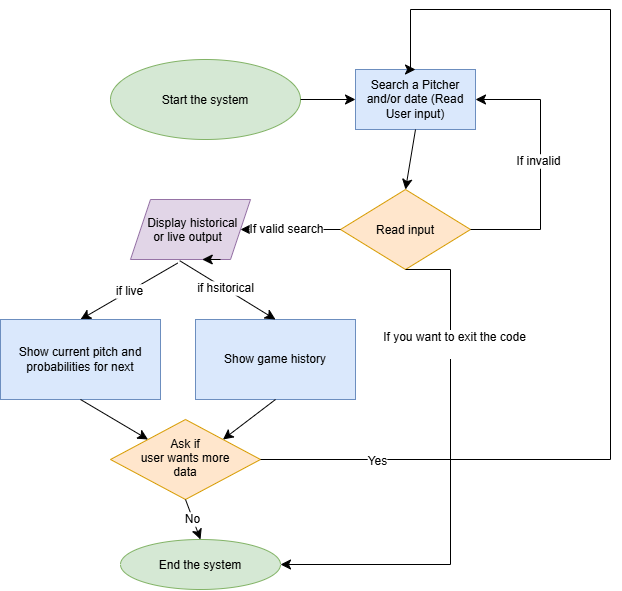

The diagram above was exported from draw.io. Its source (the exported page's mxGraphModel, read from the mxfile embedded in the PNG):
<mxGraphModel dx="882" dy="813" grid="1" gridSize="10" guides="1" tooltips="1" connect="1" arrows="1" fold="1" page="1" pageScale="1" pageWidth="850" pageHeight="1100" math="0" shadow="0">
  <root>
    <mxCell id="0" />
    <mxCell id="1" parent="0" />
    <mxCell id="CnSif3_If0I2oJrHrs7C-1" parent="1" style="ellipse;whiteSpace=wrap;html=1;shapeInside=1;fillColor=#d5e8d4;strokeColor=#82b366;" value="Start the system" vertex="1">
      <mxGeometry height="80" width="190" x="170" y="80" as="geometry" />
    </mxCell>
    <mxCell id="CnSif3_If0I2oJrHrs7C-2" parent="1" style="ellipse;whiteSpace=wrap;html=1;shapeInside=1;fillColor=#d5e8d4;strokeColor=#82b366;" value="End the system" vertex="1">
      <mxGeometry height="50" width="160" x="180" y="560" as="geometry" />
    </mxCell>
    <mxCell id="CnSif3_If0I2oJrHrs7C-3" parent="1" style="whiteSpace=wrap;html=1;fillColor=#dae8fc;strokeColor=#6c8ebf;" value="Search a Pitcher and/or date (Read User input)" vertex="1">
      <mxGeometry height="60" width="120" x="415" y="90" as="geometry" />
    </mxCell>
    <mxCell id="CnSif3_If0I2oJrHrs7C-4" edge="1" parent="1" source="CnSif3_If0I2oJrHrs7C-1" style="edgeStyle=none;orthogonalLoop=1;jettySize=auto;html=1;rounded=0;fontSize=12;defaultLabelBackgroundColor=page;startSize=8;endSize=8;curved=1;exitX=1;exitY=0.5;exitDx=0;exitDy=0;entryX=0;entryY=0.5;entryDx=0;entryDy=0;" target="CnSif3_If0I2oJrHrs7C-3" value="">
      <mxGeometry relative="1" width="140" as="geometry">
        <Array as="points" />
        <mxPoint x="300" y="360" as="sourcePoint" />
        <mxPoint x="440" y="360" as="targetPoint" />
      </mxGeometry>
    </mxCell>
    <mxCell id="CnSif3_If0I2oJrHrs7C-6" parent="1" style="shape=parallelogram;perimeter=parallelogramPerimeter;whiteSpace=wrap;html=1;shapeInside=1;fixedSize=1;fillColor=#e1d5e7;strokeColor=#9673a6;" value="Display historical or live output" vertex="1">
      <mxGeometry height="60" width="120" x="190" y="220" as="geometry" />
    </mxCell>
    <mxCell id="CnSif3_If0I2oJrHrs7C-7" edge="1" parent="1" source="CnSif3_If0I2oJrHrs7C-3" style="edgeStyle=none;orthogonalLoop=1;jettySize=auto;html=1;rounded=0;fontSize=12;defaultLabelBackgroundColor=page;startSize=8;endSize=8;curved=1;exitX=0.5;exitY=1;exitDx=0;exitDy=0;entryX=0.5;entryY=0;entryDx=0;entryDy=0;" target="CnSif3_If0I2oJrHrs7C-9" value="">
      <mxGeometry relative="1" width="140" as="geometry">
        <Array as="points" />
        <mxPoint x="300" y="360" as="sourcePoint" />
        <mxPoint x="460" y="210" as="targetPoint" />
      </mxGeometry>
    </mxCell>
    <mxCell id="CnSif3_If0I2oJrHrs7C-8" edge="1" parent="1" source="CnSif3_If0I2oJrHrs7C-6" style="edgeStyle=orthogonalEdgeStyle;curved=1;rounded=0;curveGeometry=1;orthogonalLoop=1;jettySize=auto;html=1;innerLoopWaypoints=1;exitX=0.75;exitY=1;exitDx=0;exitDy=0;entryX=0.598;entryY=1;entryDx=0;entryDy=0;entryPerimeter=0;fontSize=12;defaultLabelBackgroundColor=page;startSize=8;endSize=8;" target="CnSif3_If0I2oJrHrs7C-6">
      <mxGeometry relative="1" as="geometry" />
    </mxCell>
    <mxCell id="CnSif3_If0I2oJrHrs7C-9" parent="1" style="rhombus;whiteSpace=wrap;html=1;shapeInside=1;fillColor=#ffe6cc;strokeColor=#d79b00;" value="Read input" vertex="1">
      <mxGeometry height="80" width="130" x="400" y="210" as="geometry" />
    </mxCell>
    <mxCell id="CnSif3_If0I2oJrHrs7C-11" edge="1" parent="1" source="CnSif3_If0I2oJrHrs7C-9" style="edgeStyle=none;orthogonalLoop=1;jettySize=auto;html=1;rounded=0;fontSize=12;defaultLabelBackgroundColor=page;startSize=8;endSize=8;curved=1;exitX=0;exitY=0.5;exitDx=0;exitDy=0;entryX=1;entryY=0.5;entryDx=0;entryDy=0;" target="CnSif3_If0I2oJrHrs7C-6" value="">
      <mxGeometry relative="1" width="140" as="geometry">
        <Array as="points" />
        <mxPoint x="300" y="360" as="sourcePoint" />
        <mxPoint x="280" y="340" as="targetPoint" />
      </mxGeometry>
    </mxCell>
    <mxCell id="CnSif3_If0I2oJrHrs7C-12" connectable="0" parent="CnSif3_If0I2oJrHrs7C-11" style="edgeLabel;html=1;align=center;verticalAlign=middle;resizable=0;points=[];inheritText=1;fontSize=12;defaultLabelBackgroundColor=page;" value="If valid search" vertex="1">
      <mxGeometry relative="1" x="0.09" y="-1" as="geometry">
        <mxPoint as="offset" />
      </mxGeometry>
    </mxCell>
    <mxCell id="CnSif3_If0I2oJrHrs7C-13" edge="1" parent="1" source="CnSif3_If0I2oJrHrs7C-9" style="edgeStyle=segmentEdgeStyle;endArrow=classic;html=1;curved=0;rounded=0;endSize=8;startSize=8;sourcePerimeterSpacing=0;targetPerimeterSpacing=0;fontSize=12;defaultLabelBackgroundColor=page;exitX=1;exitY=0.5;exitDx=0;exitDy=0;entryX=1;entryY=0.5;entryDx=0;entryDy=0;" target="CnSif3_If0I2oJrHrs7C-3" value="">
      <mxGeometry relative="1" width="140" x="-0.5245" as="geometry">
        <Array as="points">
          <mxPoint x="600" y="250" />
          <mxPoint x="600" y="120" />
        </Array>
        <mxPoint x="430" y="310" as="sourcePoint" />
        <mxPoint x="570" y="370" as="targetPoint" />
      </mxGeometry>
    </mxCell>
    <mxCell id="CnSif3_If0I2oJrHrs7C-14" connectable="0" parent="CnSif3_If0I2oJrHrs7C-13" style="edgeLabel;html=1;align=center;verticalAlign=middle;resizable=0;points=[];inheritText=1;fontSize=12;defaultLabelBackgroundColor=page;" value="If invalid" vertex="1">
      <mxGeometry relative="1" x="0.0475" y="3" as="geometry">
        <mxPoint as="offset" />
      </mxGeometry>
    </mxCell>
    <mxCell id="CnSif3_If0I2oJrHrs7C-16" edge="1" parent="1" source="CnSif3_If0I2oJrHrs7C-9" style="edgeStyle=segmentEdgeStyle;endArrow=classic;html=1;curved=0;rounded=0;endSize=8;startSize=8;sourcePerimeterSpacing=0;targetPerimeterSpacing=0;fontSize=12;defaultLabelBackgroundColor=page;exitX=0.5;exitY=1;exitDx=0;exitDy=0;entryX=1;entryY=0.5;entryDx=0;entryDy=0;" target="CnSif3_If0I2oJrHrs7C-2" value="">
      <mxGeometry relative="1" width="140" x="-0.3725" as="geometry">
        <Array as="points">
          <mxPoint x="510" y="290" />
          <mxPoint x="510" y="585" />
        </Array>
        <mxPoint x="340" y="320" as="sourcePoint" />
        <mxPoint x="480" y="380" as="targetPoint" />
      </mxGeometry>
    </mxCell>
    <mxCell id="CnSif3_If0I2oJrHrs7C-17" connectable="0" parent="CnSif3_If0I2oJrHrs7C-16" style="edgeLabel;html=1;align=center;verticalAlign=middle;resizable=0;points=[];inheritText=1;fontSize=12;defaultLabelBackgroundColor=page;" value="If you want to exit the code&lt;div&gt;&lt;br&gt;&lt;/div&gt;" vertex="1">
      <mxGeometry relative="1" x="-0.5333" y="3" as="geometry">
        <mxPoint as="offset" />
      </mxGeometry>
    </mxCell>
    <mxCell id="CnSif3_If0I2oJrHrs7C-19" edge="1" parent="1" source="CnSif3_If0I2oJrHrs7C-6" style="edgeStyle=none;orthogonalLoop=1;jettySize=auto;html=1;rounded=0;fontSize=12;defaultLabelBackgroundColor=page;startSize=8;endSize=8;curved=1;exitX=0.393;exitY=1.06;exitDx=0;exitDy=0;exitPerimeter=0;entryX=0.5;entryY=0;entryDx=0;entryDy=0;" target="CnSif3_If0I2oJrHrs7C-20" value="if live">
      <mxGeometry relative="1" width="140" as="geometry">
        <Array as="points" />
        <mxPoint x="320" y="360" as="sourcePoint" />
        <mxPoint x="170" y="330" as="targetPoint" />
      </mxGeometry>
    </mxCell>
    <mxCell id="CnSif3_If0I2oJrHrs7C-20" parent="1" style="rounded=0;whiteSpace=wrap;html=1;fillColor=#dae8fc;strokeColor=#6c8ebf;" value="Show current pitch and probabilities for next" vertex="1">
      <mxGeometry height="80" width="160" x="60" y="340" as="geometry" />
    </mxCell>
    <mxCell id="CnSif3_If0I2oJrHrs7C-21" parent="1" style="rounded=0;whiteSpace=wrap;html=1;fillColor=#dae8fc;strokeColor=#6c8ebf;" value="Show game history" vertex="1">
      <mxGeometry height="80" width="160" x="255" y="340" as="geometry" />
    </mxCell>
    <mxCell id="CnSif3_If0I2oJrHrs7C-22" edge="1" parent="1" source="CnSif3_If0I2oJrHrs7C-6" style="edgeStyle=none;orthogonalLoop=1;jettySize=auto;html=1;rounded=0;fontSize=12;defaultLabelBackgroundColor=page;startSize=8;endSize=8;curved=1;exitX=0.41;exitY=1.02;exitDx=0;exitDy=0;exitPerimeter=0;entryX=0.5;entryY=0;entryDx=0;entryDy=0;" target="CnSif3_If0I2oJrHrs7C-21" value="">
      <mxGeometry relative="1" width="140" as="geometry">
        <Array as="points" />
        <mxPoint x="280" y="380" as="sourcePoint" />
        <mxPoint x="420" y="380" as="targetPoint" />
      </mxGeometry>
    </mxCell>
    <mxCell id="CnSif3_If0I2oJrHrs7C-23" connectable="0" parent="CnSif3_If0I2oJrHrs7C-22" style="edgeLabel;html=1;align=center;verticalAlign=middle;resizable=0;points=[];inheritText=1;fontSize=12;defaultLabelBackgroundColor=page;" value="if hsitorical" vertex="1">
      <mxGeometry relative="1" x="-0.0579" y="1" as="geometry">
        <mxPoint as="offset" />
      </mxGeometry>
    </mxCell>
    <mxCell id="CnSif3_If0I2oJrHrs7C-26" parent="1" style="rhombus;whiteSpace=wrap;html=1;shapeInside=1;fillColor=#ffe6cc;strokeColor=#d79b00;" value="Ask if user wants more data" vertex="1">
      <mxGeometry height="80" width="150" x="170" y="440" as="geometry" />
    </mxCell>
    <mxCell id="CnSif3_If0I2oJrHrs7C-28" edge="1" parent="1" source="CnSif3_If0I2oJrHrs7C-26" style="endArrow=classic;html=1;rounded=0;fontSize=12;defaultLabelBackgroundColor=page;startSize=8;endSize=8;curved=1;exitX=0.5;exitY=1;exitDx=0;exitDy=0;entryX=0.5;entryY=0;entryDx=0;entryDy=0;" target="CnSif3_If0I2oJrHrs7C-2" value="No">
      <mxGeometry height="50" relative="1" width="50" as="geometry">
        <mxPoint x="280" y="400" as="sourcePoint" />
        <mxPoint x="330" y="350" as="targetPoint" />
      </mxGeometry>
    </mxCell>
    <mxCell id="CnSif3_If0I2oJrHrs7C-29" edge="1" parent="1" source="CnSif3_If0I2oJrHrs7C-21" style="endArrow=classic;html=1;rounded=0;fontSize=12;defaultLabelBackgroundColor=page;startSize=8;endSize=8;curved=1;entryX=1;entryY=0;entryDx=0;entryDy=0;exitX=0.5;exitY=1;exitDx=0;exitDy=0;" target="CnSif3_If0I2oJrHrs7C-26" value="">
      <mxGeometry height="50" relative="1" width="50" as="geometry">
        <mxPoint x="280" y="400" as="sourcePoint" />
        <mxPoint x="330" y="350" as="targetPoint" />
      </mxGeometry>
    </mxCell>
    <mxCell id="CnSif3_If0I2oJrHrs7C-30" edge="1" parent="1" source="CnSif3_If0I2oJrHrs7C-20" style="endArrow=classic;html=1;rounded=0;fontSize=12;defaultLabelBackgroundColor=page;startSize=8;endSize=8;curved=1;entryX=0;entryY=0;entryDx=0;entryDy=0;exitX=0.5;exitY=1;exitDx=0;exitDy=0;" target="CnSif3_If0I2oJrHrs7C-26" value="">
      <mxGeometry height="50" relative="1" width="50" as="geometry">
        <mxPoint x="280" y="400" as="sourcePoint" />
        <mxPoint x="330" y="350" as="targetPoint" />
      </mxGeometry>
    </mxCell>
    <mxCell id="CnSif3_If0I2oJrHrs7C-33" edge="1" parent="1" source="CnSif3_If0I2oJrHrs7C-26" style="edgeStyle=segmentEdgeStyle;endArrow=classic;html=1;curved=0;rounded=0;endSize=8;startSize=8;sourcePerimeterSpacing=0;targetPerimeterSpacing=0;fontSize=12;defaultLabelBackgroundColor=page;exitX=1;exitY=0.5;exitDx=0;exitDy=0;entryX=0.5;entryY=0;entryDx=0;entryDy=0;" target="CnSif3_If0I2oJrHrs7C-3" value="">
      <mxGeometry relative="1" width="140" x="-0.3577" as="geometry">
        <Array as="points">
          <mxPoint x="670" y="480" />
          <mxPoint x="670" y="30" />
          <mxPoint x="470" y="30" />
          <mxPoint x="470" y="90" />
        </Array>
        <mxPoint x="240" y="340" as="sourcePoint" />
        <mxPoint x="470" y="50" as="targetPoint" />
      </mxGeometry>
    </mxCell>
    <mxCell id="CnSif3_If0I2oJrHrs7C-34" connectable="0" parent="CnSif3_If0I2oJrHrs7C-33" style="edgeLabel;html=1;align=center;verticalAlign=middle;resizable=0;points=[];inheritText=1;fontSize=12;defaultLabelBackgroundColor=page;" value="Yes" vertex="1">
      <mxGeometry relative="1" x="-0.7817" y="-1" as="geometry">
        <mxPoint as="offset" />
      </mxGeometry>
    </mxCell>
  </root>
</mxGraphModel>